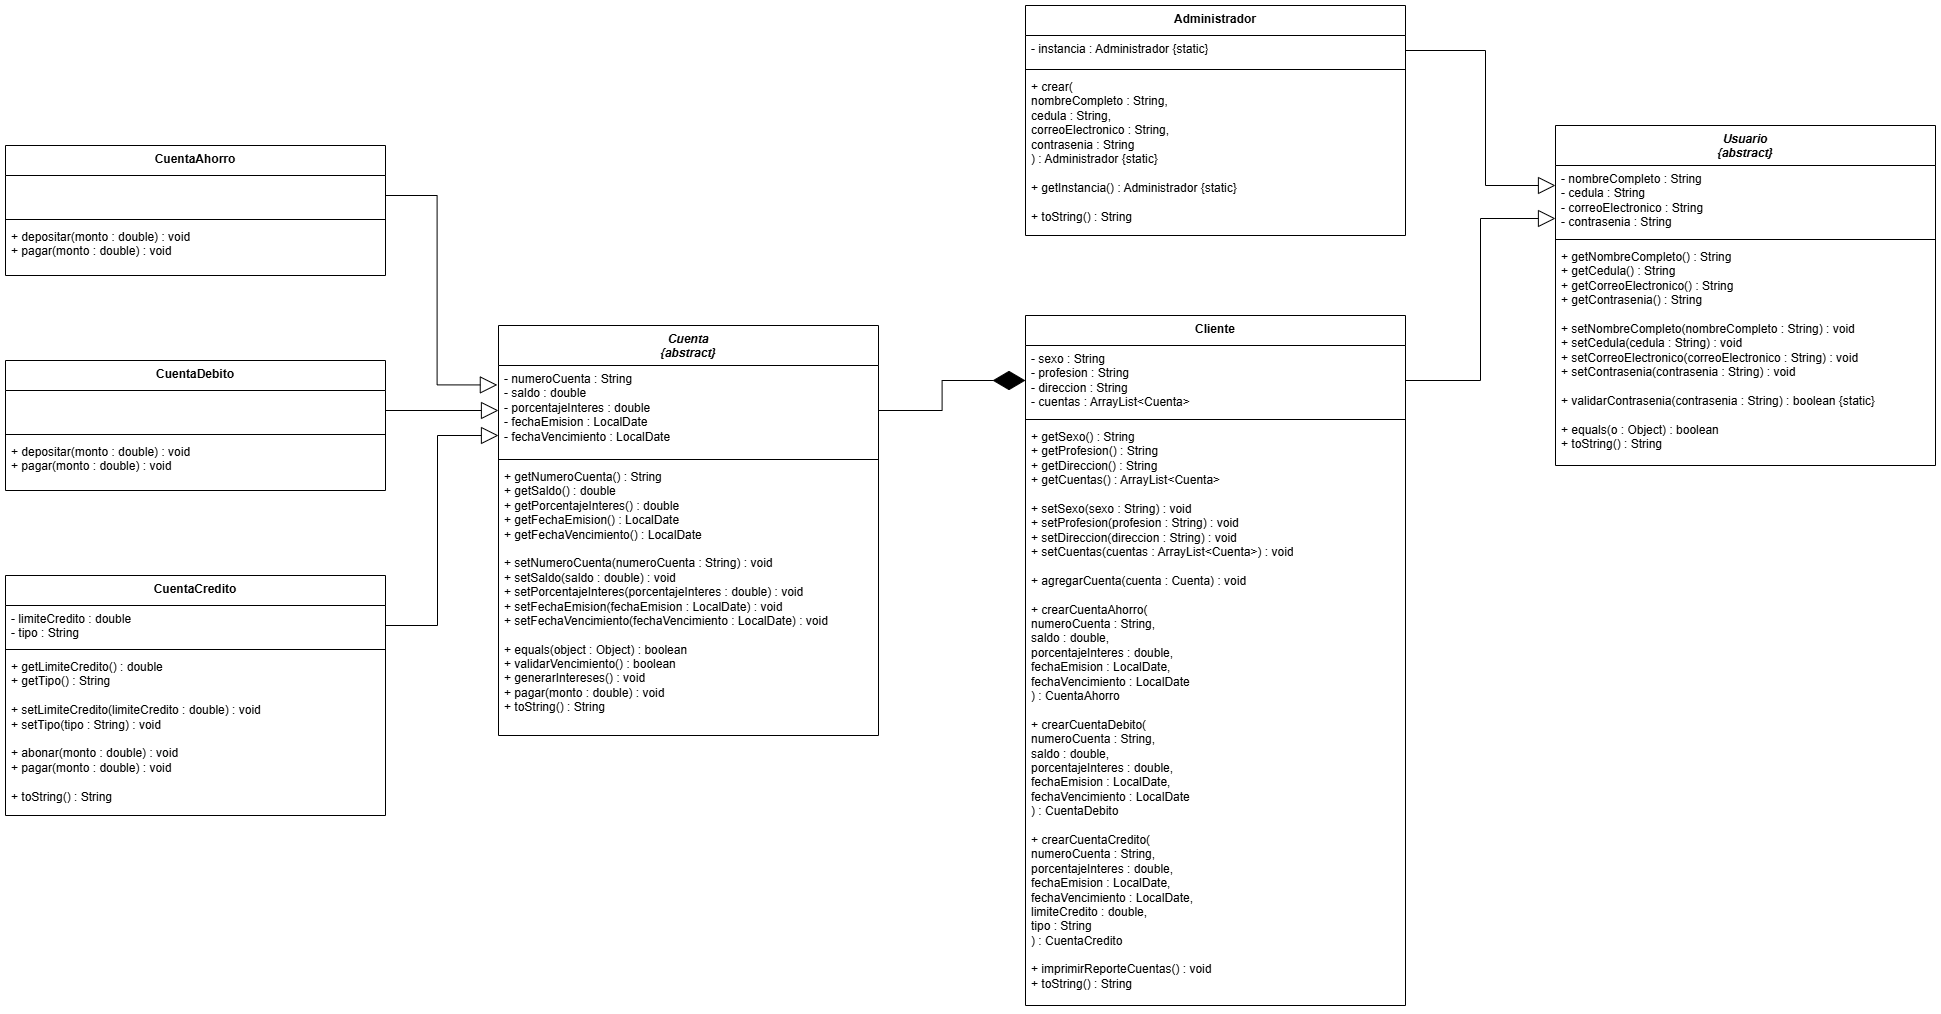

The diagram above was exported from draw.io. Its source (the exported page's mxGraphModel, read from the mxfile embedded in the PNG):
<mxGraphModel dx="1548" dy="902" grid="1" gridSize="10" guides="1" tooltips="1" connect="1" arrows="1" fold="1" page="1" pageScale="1" pageWidth="827" pageHeight="1169" math="0" shadow="0">
  <root>
    <mxCell id="0" />
    <mxCell id="1" parent="0" />
    <mxCell id="bd-AqRVIs3Mp-NjJLNrK-1" parent="1" style="swimlane;fontStyle=1;align=center;verticalAlign=top;childLayout=stackLayout;horizontal=1;startSize=40;horizontalStack=0;resizeParent=1;resizeParentMax=0;resizeLast=0;collapsible=1;marginBottom=0;whiteSpace=wrap;html=1;" value="&lt;i&gt;Cuenta&lt;br&gt;&lt;/i&gt;&lt;div&gt;&lt;i&gt;{abstract}&lt;/i&gt;&lt;/div&gt;" vertex="1">
      <mxGeometry height="410" width="380" x="603" y="320" as="geometry" />
    </mxCell>
    <mxCell id="bd-AqRVIs3Mp-NjJLNrK-2" parent="bd-AqRVIs3Mp-NjJLNrK-1" style="text;strokeColor=none;fillColor=none;align=left;verticalAlign=top;spacingLeft=4;spacingRight=4;overflow=hidden;rotatable=0;points=[[0,0.5],[1,0.5]];portConstraint=eastwest;whiteSpace=wrap;html=1;" value="- numeroCuenta : String&lt;br&gt;- saldo : double&lt;br&gt;- porcentajeInteres : double&lt;br&gt;- fechaEmision : LocalDate&lt;br&gt;- fechaVencimiento : LocalDate" vertex="1">
      <mxGeometry height="90" width="380" y="40" as="geometry" />
    </mxCell>
    <mxCell id="bd-AqRVIs3Mp-NjJLNrK-3" parent="bd-AqRVIs3Mp-NjJLNrK-1" style="line;strokeWidth=1;fillColor=none;align=left;verticalAlign=middle;spacingTop=-1;spacingLeft=3;spacingRight=3;rotatable=0;labelPosition=right;points=[];portConstraint=eastwest;strokeColor=inherit;" value="" vertex="1">
      <mxGeometry height="8" width="380" y="130" as="geometry" />
    </mxCell>
    <mxCell id="bd-AqRVIs3Mp-NjJLNrK-4" parent="bd-AqRVIs3Mp-NjJLNrK-1" style="text;strokeColor=none;fillColor=none;align=left;verticalAlign=top;spacingLeft=4;spacingRight=4;overflow=hidden;rotatable=0;points=[[0,0.5],[1,0.5]];portConstraint=eastwest;whiteSpace=wrap;html=1;" value="+ getNumeroCuenta() : String&lt;br&gt;+ getSaldo() : double&lt;br&gt;+ getPorcentajeInteres() : double&lt;br&gt;+ getFechaEmision() : LocalDate&lt;br&gt;+ getFechaVencimiento() : LocalDate&lt;br&gt;&lt;br&gt;+ setNumeroCuenta(numeroCuenta : String) : void&lt;br&gt;+ setSaldo(saldo : double) : void&lt;br&gt;+ setPorcentajeInteres(porcentajeInteres : double) : void&lt;br&gt;+ setFechaEmision(fechaEmision : LocalDate) : void&lt;br&gt;+ setFechaVencimiento(fechaVencimiento : LocalDate) : void&lt;br&gt;&lt;br&gt;+ equals(object : Object) : boolean&lt;br&gt;+ validarVencimiento() : boolean&lt;br&gt;+ generarIntereses() : void&lt;br&gt;+ pagar(monto : double) : void&lt;br&gt;+ toString() : String" vertex="1">
      <mxGeometry height="272" width="380" y="138" as="geometry" />
    </mxCell>
    <mxCell id="bd-AqRVIs3Mp-NjJLNrK-6" parent="1" style="swimlane;fontStyle=1;align=center;verticalAlign=top;childLayout=stackLayout;horizontal=1;startSize=40;horizontalStack=0;resizeParent=1;resizeParentMax=0;resizeLast=0;collapsible=1;marginBottom=0;whiteSpace=wrap;html=1;" value="&lt;i&gt;Usuario&lt;br&gt;&lt;/i&gt;&lt;div&gt;&lt;i&gt;{abstract}&lt;/i&gt;&lt;/div&gt;" vertex="1">
      <mxGeometry height="340" width="380" x="1660" y="120" as="geometry">
        <mxRectangle height="40" width="90" x="650" y="100" as="alternateBounds" />
      </mxGeometry>
    </mxCell>
    <mxCell id="bd-AqRVIs3Mp-NjJLNrK-7" parent="bd-AqRVIs3Mp-NjJLNrK-6" style="text;strokeColor=none;fillColor=none;align=left;verticalAlign=top;spacingLeft=4;spacingRight=4;overflow=hidden;rotatable=0;points=[[0,0.5],[1,0.5]];portConstraint=eastwest;whiteSpace=wrap;html=1;" value="- nombreCompleto : String&lt;br&gt;- cedula : String&lt;br&gt;- correoElectronico : String&lt;br&gt;- contrasenia : String" vertex="1">
      <mxGeometry height="70" width="380" y="40" as="geometry" />
    </mxCell>
    <mxCell id="bd-AqRVIs3Mp-NjJLNrK-8" parent="bd-AqRVIs3Mp-NjJLNrK-6" style="line;strokeWidth=1;fillColor=none;align=left;verticalAlign=middle;spacingTop=-1;spacingLeft=3;spacingRight=3;rotatable=0;labelPosition=right;points=[];portConstraint=eastwest;strokeColor=inherit;" value="" vertex="1">
      <mxGeometry height="8" width="380" y="110" as="geometry" />
    </mxCell>
    <mxCell id="bd-AqRVIs3Mp-NjJLNrK-9" parent="bd-AqRVIs3Mp-NjJLNrK-6" style="text;strokeColor=none;fillColor=none;align=left;verticalAlign=top;spacingLeft=4;spacingRight=4;overflow=hidden;rotatable=0;points=[[0,0.5],[1,0.5]];portConstraint=eastwest;whiteSpace=wrap;html=1;" value="+ getNombreCompleto() : String&lt;br&gt;+ getCedula() : String&lt;br&gt;+ getCorreoElectronico() : String&lt;br&gt;+ getContrasenia() : String&lt;br&gt;&lt;br&gt;+ setNombreCompleto(nombreCompleto : String) : void&lt;br&gt;+ setCedula(cedula : String) : void&lt;br&gt;+ setCorreoElectronico(correoElectronico : String) : void&lt;br&gt;+ setContrasenia(contrasenia : String) : void&lt;br&gt;&lt;br&gt;+ validarContrasenia(contrasenia : String) : boolean {static}&lt;br&gt;&lt;br&gt;+ equals(o : Object) : boolean&lt;br&gt;+ toString() : String" vertex="1">
      <mxGeometry height="222" width="380" y="118" as="geometry" />
    </mxCell>
    <mxCell id="bd-AqRVIs3Mp-NjJLNrK-10" parent="1" style="swimlane;fontStyle=1;align=center;verticalAlign=top;childLayout=stackLayout;horizontal=1;startSize=30;horizontalStack=0;resizeParent=1;resizeParentMax=0;resizeLast=0;collapsible=1;marginBottom=0;whiteSpace=wrap;html=1;" value="Cliente" vertex="1">
      <mxGeometry height="690" width="380" x="1130" y="310" as="geometry" />
    </mxCell>
    <mxCell id="bd-AqRVIs3Mp-NjJLNrK-11" parent="bd-AqRVIs3Mp-NjJLNrK-10" style="text;strokeColor=none;fillColor=none;align=left;verticalAlign=top;spacingLeft=4;spacingRight=4;overflow=hidden;rotatable=0;points=[[0,0.5],[1,0.5]];portConstraint=eastwest;whiteSpace=wrap;html=1;" value="- sexo : String&lt;br&gt;- profesion : String&lt;br&gt;- direccion : String&lt;br&gt;- cuentas : ArrayList&amp;lt;Cuenta&amp;gt;" vertex="1">
      <mxGeometry height="70" width="380" y="30" as="geometry" />
    </mxCell>
    <mxCell id="bd-AqRVIs3Mp-NjJLNrK-12" parent="bd-AqRVIs3Mp-NjJLNrK-10" style="line;strokeWidth=1;fillColor=none;align=left;verticalAlign=middle;spacingTop=-1;spacingLeft=3;spacingRight=3;rotatable=0;labelPosition=right;points=[];portConstraint=eastwest;strokeColor=inherit;" value="" vertex="1">
      <mxGeometry height="8" width="380" y="100" as="geometry" />
    </mxCell>
    <mxCell id="bd-AqRVIs3Mp-NjJLNrK-13" parent="bd-AqRVIs3Mp-NjJLNrK-10" style="text;strokeColor=none;fillColor=none;align=left;verticalAlign=top;spacingLeft=4;spacingRight=4;overflow=hidden;rotatable=0;points=[[0,0.5],[1,0.5]];portConstraint=eastwest;whiteSpace=wrap;html=1;" value="+ getSexo() : String&lt;br&gt;+ getProfesion() : String&lt;br&gt;+ getDireccion() : String&lt;br&gt;+ getCuentas() : ArrayList&amp;lt;Cuenta&amp;gt;&lt;br&gt;&lt;br&gt;+ setSexo(sexo : String) : void&lt;br&gt;+ setProfesion(profesion : String) : void&lt;br&gt;+ setDireccion(direccion : String) : void&lt;br&gt;+ setCuentas(cuentas : ArrayList&amp;lt;Cuenta&amp;gt;) : void&lt;br&gt;&lt;br&gt;+ agregarCuenta(cuenta : Cuenta) : void&lt;br&gt;&lt;br&gt;+ crearCuentaAhorro(&lt;br&gt;  numeroCuenta : String,&lt;br&gt;  saldo : double,&lt;br&gt;  porcentajeInteres : double,&lt;br&gt;  fechaEmision : LocalDate,&lt;br&gt;  fechaVencimiento : LocalDate&lt;br&gt;) : CuentaAhorro&lt;br&gt;&lt;br&gt;+ crearCuentaDebito(&lt;br&gt;  numeroCuenta : String,&lt;br&gt;  saldo : double,&lt;br&gt;  porcentajeInteres : double,&lt;br&gt;  fechaEmision : LocalDate,&lt;br&gt;  fechaVencimiento : LocalDate&lt;br&gt;) : CuentaDebito&lt;br&gt;&lt;br&gt;+ crearCuentaCredito(&lt;br&gt;  numeroCuenta : String,&lt;br&gt;  porcentajeInteres : double,&lt;br&gt;  fechaEmision : LocalDate,&lt;br&gt;  fechaVencimiento : LocalDate,&lt;br&gt;  limiteCredito : double,&lt;br&gt;  tipo : String&lt;br&gt;) : CuentaCredito&lt;br&gt;&lt;br&gt;+ imprimirReporteCuentas() : void&lt;br&gt;+ toString() : String" vertex="1">
      <mxGeometry height="582" width="380" y="108" as="geometry" />
    </mxCell>
    <mxCell id="bd-AqRVIs3Mp-NjJLNrK-14" parent="1" style="swimlane;fontStyle=1;align=center;verticalAlign=top;childLayout=stackLayout;horizontal=1;startSize=30;horizontalStack=0;resizeParent=1;resizeParentMax=0;resizeLast=0;collapsible=1;marginBottom=0;whiteSpace=wrap;html=1;" value="Administrador" vertex="1">
      <mxGeometry height="230" width="380" x="1130" as="geometry" />
    </mxCell>
    <mxCell id="bd-AqRVIs3Mp-NjJLNrK-15" parent="bd-AqRVIs3Mp-NjJLNrK-14" style="text;strokeColor=none;fillColor=none;align=left;verticalAlign=top;spacingLeft=4;spacingRight=4;overflow=hidden;rotatable=0;points=[[0,0.5],[1,0.5]];portConstraint=eastwest;whiteSpace=wrap;html=1;" value="- instancia : Administrador {static}" vertex="1">
      <mxGeometry height="30" width="380" y="30" as="geometry" />
    </mxCell>
    <mxCell id="bd-AqRVIs3Mp-NjJLNrK-16" parent="bd-AqRVIs3Mp-NjJLNrK-14" style="line;strokeWidth=1;fillColor=none;align=left;verticalAlign=middle;spacingTop=-1;spacingLeft=3;spacingRight=3;rotatable=0;labelPosition=right;points=[];portConstraint=eastwest;strokeColor=inherit;" value="" vertex="1">
      <mxGeometry height="8" width="380" y="60" as="geometry" />
    </mxCell>
    <mxCell id="bd-AqRVIs3Mp-NjJLNrK-17" parent="bd-AqRVIs3Mp-NjJLNrK-14" style="text;strokeColor=none;fillColor=none;align=left;verticalAlign=top;spacingLeft=4;spacingRight=4;overflow=hidden;rotatable=0;points=[[0,0.5],[1,0.5]];portConstraint=eastwest;whiteSpace=wrap;html=1;" value="+ crear(&lt;br&gt;  nombreCompleto : String,&lt;br&gt;  cedula : String,&lt;br&gt;  correoElectronico : String,&lt;br&gt;  contrasenia : String&lt;br&gt;) : Administrador {static}&lt;br&gt;&lt;br&gt;+ getInstancia() : Administrador {static}&lt;br&gt;&lt;br&gt;+ toString() : String" vertex="1">
      <mxGeometry height="162" width="380" y="68" as="geometry" />
    </mxCell>
    <mxCell id="WHYy8dRKzNnzKY7OSZk7-9" parent="1" style="swimlane;fontStyle=1;align=center;verticalAlign=top;childLayout=stackLayout;horizontal=1;startSize=30;horizontalStack=0;resizeParent=1;resizeParentMax=0;resizeLast=0;collapsible=1;marginBottom=0;whiteSpace=wrap;html=1;" value="CuentaDebito" vertex="1">
      <mxGeometry height="130" width="380" x="110" y="355" as="geometry" />
    </mxCell>
    <mxCell id="WHYy8dRKzNnzKY7OSZk7-10" parent="WHYy8dRKzNnzKY7OSZk7-9" style="text;strokeColor=none;fillColor=none;align=left;verticalAlign=top;spacingLeft=4;spacingRight=4;overflow=hidden;rotatable=0;points=[[0,0.5],[1,0.5]];portConstraint=eastwest;whiteSpace=wrap;html=1;" value="&lt;div&gt;&lt;br&gt;&lt;/div&gt;&lt;div&gt;&lt;br&gt;&lt;/div&gt;" vertex="1">
      <mxGeometry height="40" width="380" y="30" as="geometry" />
    </mxCell>
    <mxCell id="WHYy8dRKzNnzKY7OSZk7-11" parent="WHYy8dRKzNnzKY7OSZk7-9" style="line;strokeWidth=1;fillColor=none;align=left;verticalAlign=middle;spacingTop=-1;spacingLeft=3;spacingRight=3;rotatable=0;labelPosition=right;points=[];portConstraint=eastwest;strokeColor=inherit;" value="" vertex="1">
      <mxGeometry height="8" width="380" y="70" as="geometry" />
    </mxCell>
    <mxCell id="WHYy8dRKzNnzKY7OSZk7-12" parent="WHYy8dRKzNnzKY7OSZk7-9" style="text;strokeColor=none;fillColor=none;align=left;verticalAlign=top;spacingLeft=4;spacingRight=4;overflow=hidden;rotatable=0;points=[[0,0.5],[1,0.5]];portConstraint=eastwest;whiteSpace=wrap;html=1;" value="+ depositar(monto : double) : void&lt;br&gt;+ pagar(monto : double) : void" vertex="1">
      <mxGeometry height="52" width="380" y="78" as="geometry" />
    </mxCell>
    <mxCell id="WHYy8dRKzNnzKY7OSZk7-15" parent="1" style="swimlane;fontStyle=1;align=center;verticalAlign=top;childLayout=stackLayout;horizontal=1;startSize=30;horizontalStack=0;resizeParent=1;resizeParentMax=0;resizeLast=0;collapsible=1;marginBottom=0;whiteSpace=wrap;html=1;" value="CuentaAhorro" vertex="1">
      <mxGeometry height="130" width="380" x="110" y="140" as="geometry" />
    </mxCell>
    <mxCell id="WHYy8dRKzNnzKY7OSZk7-16" parent="WHYy8dRKzNnzKY7OSZk7-15" style="text;strokeColor=none;fillColor=none;align=left;verticalAlign=top;spacingLeft=4;spacingRight=4;overflow=hidden;rotatable=0;points=[[0,0.5],[1,0.5]];portConstraint=eastwest;whiteSpace=wrap;html=1;" value="&lt;div&gt;&lt;br&gt;&lt;/div&gt;&lt;div&gt;&lt;br&gt;&lt;/div&gt;" vertex="1">
      <mxGeometry height="40" width="380" y="30" as="geometry" />
    </mxCell>
    <mxCell id="WHYy8dRKzNnzKY7OSZk7-17" parent="WHYy8dRKzNnzKY7OSZk7-15" style="line;strokeWidth=1;fillColor=none;align=left;verticalAlign=middle;spacingTop=-1;spacingLeft=3;spacingRight=3;rotatable=0;labelPosition=right;points=[];portConstraint=eastwest;strokeColor=inherit;" value="" vertex="1">
      <mxGeometry height="8" width="380" y="70" as="geometry" />
    </mxCell>
    <mxCell id="WHYy8dRKzNnzKY7OSZk7-18" parent="WHYy8dRKzNnzKY7OSZk7-15" style="text;strokeColor=none;fillColor=none;align=left;verticalAlign=top;spacingLeft=4;spacingRight=4;overflow=hidden;rotatable=0;points=[[0,0.5],[1,0.5]];portConstraint=eastwest;whiteSpace=wrap;html=1;" value="+ depositar(monto : double) : void&lt;br&gt;+ pagar(monto : double) : void" vertex="1">
      <mxGeometry height="52" width="380" y="78" as="geometry" />
    </mxCell>
    <mxCell id="WHYy8dRKzNnzKY7OSZk7-19" parent="1" style="swimlane;fontStyle=1;align=center;verticalAlign=top;childLayout=stackLayout;horizontal=1;startSize=30;horizontalStack=0;resizeParent=1;resizeParentMax=0;resizeLast=0;collapsible=1;marginBottom=0;whiteSpace=wrap;html=1;" value="CuentaCredito" vertex="1">
      <mxGeometry height="240" width="380" x="110" y="570" as="geometry" />
    </mxCell>
    <mxCell id="WHYy8dRKzNnzKY7OSZk7-20" parent="WHYy8dRKzNnzKY7OSZk7-19" style="text;strokeColor=none;fillColor=none;align=left;verticalAlign=top;spacingLeft=4;spacingRight=4;overflow=hidden;rotatable=0;points=[[0,0.5],[1,0.5]];portConstraint=eastwest;whiteSpace=wrap;html=1;" value="&lt;div&gt;- limiteCredito : double&lt;br&gt;- tipo : String&lt;/div&gt;" vertex="1">
      <mxGeometry height="40" width="380" y="30" as="geometry" />
    </mxCell>
    <mxCell id="WHYy8dRKzNnzKY7OSZk7-21" parent="WHYy8dRKzNnzKY7OSZk7-19" style="line;strokeWidth=1;fillColor=none;align=left;verticalAlign=middle;spacingTop=-1;spacingLeft=3;spacingRight=3;rotatable=0;labelPosition=right;points=[];portConstraint=eastwest;strokeColor=inherit;" value="" vertex="1">
      <mxGeometry height="8" width="380" y="70" as="geometry" />
    </mxCell>
    <mxCell id="WHYy8dRKzNnzKY7OSZk7-22" parent="WHYy8dRKzNnzKY7OSZk7-19" style="text;strokeColor=none;fillColor=none;align=left;verticalAlign=top;spacingLeft=4;spacingRight=4;overflow=hidden;rotatable=0;points=[[0,0.5],[1,0.5]];portConstraint=eastwest;whiteSpace=wrap;html=1;" value="+ getLimiteCredito() : double&lt;br&gt;+ getTipo() : String&lt;br&gt;&lt;br&gt;+ setLimiteCredito(limiteCredito : double) : void&lt;br&gt;+ setTipo(tipo : String) : void&lt;br&gt;&lt;br&gt;+ abonar(monto : double) : void&lt;br&gt;+ pagar(monto : double) : void&lt;br&gt;&lt;br&gt;+ toString() : String" vertex="1">
      <mxGeometry height="162" width="380" y="78" as="geometry" />
    </mxCell>
    <mxCell id="WHYy8dRKzNnzKY7OSZk7-23" edge="1" parent="1" source="bd-AqRVIs3Mp-NjJLNrK-15" style="edgeStyle=orthogonalEdgeStyle;rounded=0;orthogonalLoop=1;jettySize=auto;html=1;exitX=1;exitY=0.5;exitDx=0;exitDy=0;endArrow=block;endFill=0;endSize=15;">
      <mxGeometry relative="1" as="geometry">
        <Array as="points">
          <mxPoint x="1590" y="45" />
          <mxPoint x="1590" y="180" />
        </Array>
        <mxPoint x="1660" y="180" as="targetPoint" />
      </mxGeometry>
    </mxCell>
    <mxCell id="WHYy8dRKzNnzKY7OSZk7-24" edge="1" parent="1" source="bd-AqRVIs3Mp-NjJLNrK-11" style="edgeStyle=orthogonalEdgeStyle;rounded=0;orthogonalLoop=1;jettySize=auto;html=1;exitX=1;exitY=0.5;exitDx=0;exitDy=0;endArrow=block;endFill=0;endSize=15;entryX=0;entryY=0.752;entryDx=0;entryDy=0;entryPerimeter=0;" target="bd-AqRVIs3Mp-NjJLNrK-7">
      <mxGeometry relative="1" as="geometry">
        <Array as="points">
          <mxPoint x="1585" y="375" />
          <mxPoint x="1585" y="213" />
          <mxPoint x="1660" y="213" />
        </Array>
        <mxPoint x="1660" y="220" as="targetPoint" />
      </mxGeometry>
    </mxCell>
    <mxCell id="WHYy8dRKzNnzKY7OSZk7-25" edge="1" parent="1" source="WHYy8dRKzNnzKY7OSZk7-16" style="edgeStyle=orthogonalEdgeStyle;rounded=0;orthogonalLoop=1;jettySize=auto;html=1;exitX=1;exitY=0.5;exitDx=0;exitDy=0;entryX=-0.003;entryY=0.216;entryDx=0;entryDy=0;entryPerimeter=0;endArrow=block;endFill=0;endSize=15;" target="bd-AqRVIs3Mp-NjJLNrK-2">
      <mxGeometry relative="1" as="geometry" />
    </mxCell>
    <mxCell id="WHYy8dRKzNnzKY7OSZk7-26" edge="1" parent="1" source="WHYy8dRKzNnzKY7OSZk7-20" style="edgeStyle=orthogonalEdgeStyle;rounded=0;orthogonalLoop=1;jettySize=auto;html=1;exitX=1;exitY=0.5;exitDx=0;exitDy=0;endArrow=block;endFill=0;endSize=15;">
      <mxGeometry relative="1" as="geometry">
        <Array as="points">
          <mxPoint x="542" y="620" />
          <mxPoint x="542" y="430" />
          <mxPoint x="603" y="430" />
        </Array>
        <mxPoint x="603" y="430" as="targetPoint" />
      </mxGeometry>
    </mxCell>
    <mxCell id="WHYy8dRKzNnzKY7OSZk7-27" edge="1" parent="1" source="WHYy8dRKzNnzKY7OSZk7-10" style="edgeStyle=orthogonalEdgeStyle;rounded=0;orthogonalLoop=1;jettySize=auto;html=1;exitX=1;exitY=0.5;exitDx=0;exitDy=0;entryX=0;entryY=0.5;entryDx=0;entryDy=0;endArrow=block;endFill=0;endSize=15;" target="bd-AqRVIs3Mp-NjJLNrK-2">
      <mxGeometry relative="1" as="geometry" />
    </mxCell>
    <mxCell id="WHYy8dRKzNnzKY7OSZk7-31" edge="1" parent="1" source="bd-AqRVIs3Mp-NjJLNrK-11" style="edgeStyle=orthogonalEdgeStyle;rounded=0;orthogonalLoop=1;jettySize=auto;html=1;exitX=0;exitY=0.5;exitDx=0;exitDy=0;entryX=1;entryY=0.5;entryDx=0;entryDy=0;endArrow=none;endFill=0;startArrow=diamondThin;startFill=1;startSize=30;" target="bd-AqRVIs3Mp-NjJLNrK-2">
      <mxGeometry relative="1" as="geometry" />
    </mxCell>
  </root>
</mxGraphModel>